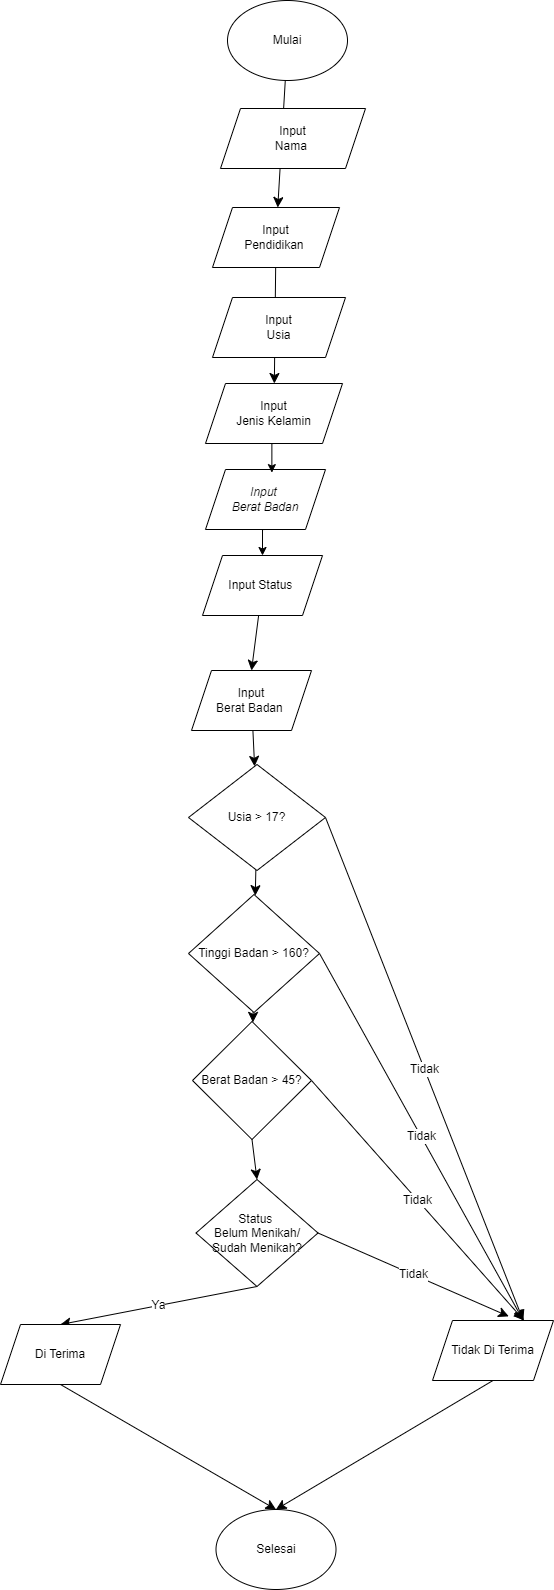

The diagram above was exported from draw.io. Its source (the exported page's mxGraphModel, read from the mxfile embedded in the PNG):
<mxGraphModel dx="1622" dy="1086" grid="0" gridSize="10" guides="1" tooltips="1" connect="1" arrows="1" fold="1" page="0" pageScale="1" pageWidth="850" pageHeight="1100" math="0" shadow="0">
  <root>
    <mxCell id="0" />
    <mxCell id="1" parent="0" />
    <mxCell id="WS-g5d9O8WqrK-FPPLPb-14" value="" style="edgeStyle=none;curved=1;rounded=0;orthogonalLoop=1;jettySize=auto;html=1;fontSize=12;startSize=8;endSize=8;" parent="1" source="WS-g5d9O8WqrK-FPPLPb-1" target="WS-g5d9O8WqrK-FPPLPb-3" edge="1">
      <mxGeometry relative="1" as="geometry" />
    </mxCell>
    <mxCell id="WS-g5d9O8WqrK-FPPLPb-1" value="Mulai" style="ellipse;whiteSpace=wrap;html=1;" parent="1" vertex="1">
      <mxGeometry x="-135" y="-52" width="120" height="80" as="geometry" />
    </mxCell>
    <mxCell id="WS-g5d9O8WqrK-FPPLPb-2" value="Input&lt;div&gt;Nama&amp;nbsp;&lt;/div&gt;" style="shape=parallelogram;perimeter=parallelogramPerimeter;whiteSpace=wrap;html=1;fixedSize=1;" parent="1" vertex="1">
      <mxGeometry x="-142" y="56" width="145" height="60" as="geometry" />
    </mxCell>
    <mxCell id="WS-g5d9O8WqrK-FPPLPb-16" value="" style="edgeStyle=none;curved=1;rounded=0;orthogonalLoop=1;jettySize=auto;html=1;fontSize=12;startSize=8;endSize=8;" parent="1" source="WS-g5d9O8WqrK-FPPLPb-3" target="WS-g5d9O8WqrK-FPPLPb-5" edge="1">
      <mxGeometry relative="1" as="geometry" />
    </mxCell>
    <mxCell id="WS-g5d9O8WqrK-FPPLPb-3" value="Input&lt;div&gt;Pendidikan&amp;nbsp;&lt;/div&gt;" style="shape=parallelogram;perimeter=parallelogramPerimeter;whiteSpace=wrap;html=1;fixedSize=1;" parent="1" vertex="1">
      <mxGeometry x="-150" y="155" width="127" height="60" as="geometry" />
    </mxCell>
    <mxCell id="WS-g5d9O8WqrK-FPPLPb-4" value="&lt;div&gt;Input&lt;/div&gt;&lt;div&gt;Usia&lt;/div&gt;" style="shape=parallelogram;perimeter=parallelogramPerimeter;whiteSpace=wrap;html=1;fixedSize=1;" parent="1" vertex="1">
      <mxGeometry x="-150" y="245" width="133" height="60" as="geometry" />
    </mxCell>
    <mxCell id="WS-g5d9O8WqrK-FPPLPb-5" value="Input&lt;div&gt;Jenis Kelamin&lt;/div&gt;" style="shape=parallelogram;perimeter=parallelogramPerimeter;whiteSpace=wrap;html=1;fixedSize=1;" parent="1" vertex="1">
      <mxGeometry x="-157" y="331" width="137" height="60" as="geometry" />
    </mxCell>
    <mxCell id="WS-g5d9O8WqrK-FPPLPb-21" value="" style="edgeStyle=none;curved=1;rounded=0;orthogonalLoop=1;jettySize=auto;html=1;fontSize=12;startSize=8;endSize=8;" parent="1" source="WS-g5d9O8WqrK-FPPLPb-6" target="WS-g5d9O8WqrK-FPPLPb-10" edge="1">
      <mxGeometry relative="1" as="geometry" />
    </mxCell>
    <mxCell id="WS-g5d9O8WqrK-FPPLPb-6" value="Input&lt;div&gt;Berat Badan&amp;nbsp;&lt;/div&gt;" style="shape=parallelogram;perimeter=parallelogramPerimeter;whiteSpace=wrap;html=1;fixedSize=1;" parent="1" vertex="1">
      <mxGeometry x="-171" y="618" width="120" height="60" as="geometry" />
    </mxCell>
    <mxCell id="v5I92D7w6D_hF7Nmre_9-2" style="edgeStyle=orthogonalEdgeStyle;rounded=0;orthogonalLoop=1;jettySize=auto;html=1;exitX=0.5;exitY=1;exitDx=0;exitDy=0;entryX=0.5;entryY=0;entryDx=0;entryDy=0;" edge="1" parent="1" source="WS-g5d9O8WqrK-FPPLPb-8" target="WS-g5d9O8WqrK-FPPLPb-9">
      <mxGeometry relative="1" as="geometry" />
    </mxCell>
    <mxCell id="WS-g5d9O8WqrK-FPPLPb-8" value="Input&amp;nbsp;&lt;div&gt;Berat Badan&lt;/div&gt;" style="shape=parallelogram;perimeter=parallelogramPerimeter;whiteSpace=wrap;html=1;fixedSize=1;fontStyle=2" parent="1" vertex="1">
      <mxGeometry x="-157" y="417" width="120" height="60" as="geometry" />
    </mxCell>
    <mxCell id="WS-g5d9O8WqrK-FPPLPb-20" value="" style="edgeStyle=none;curved=1;rounded=0;orthogonalLoop=1;jettySize=auto;html=1;fontSize=12;startSize=8;endSize=8;entryX=0.5;entryY=0;entryDx=0;entryDy=0;" parent="1" source="WS-g5d9O8WqrK-FPPLPb-9" edge="1" target="WS-g5d9O8WqrK-FPPLPb-6">
      <mxGeometry relative="1" as="geometry">
        <mxPoint x="-103" y="610" as="targetPoint" />
      </mxGeometry>
    </mxCell>
    <mxCell id="WS-g5d9O8WqrK-FPPLPb-9" value="Input Status&amp;nbsp;" style="shape=parallelogram;perimeter=parallelogramPerimeter;whiteSpace=wrap;html=1;fixedSize=1;" parent="1" vertex="1">
      <mxGeometry x="-160" y="503" width="120" height="60" as="geometry" />
    </mxCell>
    <mxCell id="WS-g5d9O8WqrK-FPPLPb-22" value="" style="edgeStyle=none;curved=1;rounded=0;orthogonalLoop=1;jettySize=auto;html=1;fontSize=12;startSize=8;endSize=8;" parent="1" source="WS-g5d9O8WqrK-FPPLPb-10" target="WS-g5d9O8WqrK-FPPLPb-12" edge="1">
      <mxGeometry relative="1" as="geometry" />
    </mxCell>
    <mxCell id="WS-g5d9O8WqrK-FPPLPb-34" value="Tidak" style="edgeStyle=none;curved=1;rounded=0;orthogonalLoop=1;jettySize=auto;html=1;exitX=1;exitY=0.5;exitDx=0;exitDy=0;entryX=0.75;entryY=0;entryDx=0;entryDy=0;fontSize=12;startSize=8;endSize=8;" parent="1" source="WS-g5d9O8WqrK-FPPLPb-10" target="WS-g5d9O8WqrK-FPPLPb-29" edge="1">
      <mxGeometry relative="1" as="geometry" />
    </mxCell>
    <mxCell id="WS-g5d9O8WqrK-FPPLPb-10" value="Usia &amp;gt; 17?" style="rhombus;whiteSpace=wrap;html=1;" parent="1" vertex="1">
      <mxGeometry x="-174" y="712" width="137" height="106" as="geometry" />
    </mxCell>
    <mxCell id="WS-g5d9O8WqrK-FPPLPb-38" style="edgeStyle=none;curved=1;rounded=0;orthogonalLoop=1;jettySize=auto;html=1;exitX=0.5;exitY=1;exitDx=0;exitDy=0;entryX=0.5;entryY=0;entryDx=0;entryDy=0;fontSize=12;startSize=8;endSize=8;" parent="1" source="WS-g5d9O8WqrK-FPPLPb-11" target="WS-g5d9O8WqrK-FPPLPb-13" edge="1">
      <mxGeometry relative="1" as="geometry" />
    </mxCell>
    <mxCell id="WS-g5d9O8WqrK-FPPLPb-40" value="Tidak" style="edgeStyle=none;curved=1;rounded=0;orthogonalLoop=1;jettySize=auto;html=1;exitX=1;exitY=0.5;exitDx=0;exitDy=0;fontSize=12;startSize=8;endSize=8;" parent="1" source="WS-g5d9O8WqrK-FPPLPb-11" edge="1">
      <mxGeometry relative="1" as="geometry">
        <mxPoint x="161.5898061899038" y="1267.974421574519" as="targetPoint" />
      </mxGeometry>
    </mxCell>
    <mxCell id="WS-g5d9O8WqrK-FPPLPb-11" value="Berat Badan &amp;gt; 45?" style="rhombus;whiteSpace=wrap;html=1;" parent="1" vertex="1">
      <mxGeometry x="-170" y="969" width="119" height="118" as="geometry" />
    </mxCell>
    <mxCell id="WS-g5d9O8WqrK-FPPLPb-23" value="" style="edgeStyle=none;curved=1;rounded=0;orthogonalLoop=1;jettySize=auto;html=1;fontSize=12;startSize=8;endSize=8;" parent="1" source="WS-g5d9O8WqrK-FPPLPb-12" target="WS-g5d9O8WqrK-FPPLPb-11" edge="1">
      <mxGeometry relative="1" as="geometry" />
    </mxCell>
    <mxCell id="WS-g5d9O8WqrK-FPPLPb-33" value="Tidak" style="edgeStyle=none;curved=1;rounded=0;orthogonalLoop=1;jettySize=auto;html=1;exitX=1;exitY=0.5;exitDx=0;exitDy=0;entryX=0.75;entryY=0;entryDx=0;entryDy=0;fontSize=12;startSize=8;endSize=8;" parent="1" source="WS-g5d9O8WqrK-FPPLPb-12" target="WS-g5d9O8WqrK-FPPLPb-29" edge="1">
      <mxGeometry relative="1" as="geometry" />
    </mxCell>
    <mxCell id="WS-g5d9O8WqrK-FPPLPb-12" value="Tinggi Badan &amp;gt; 160?" style="rhombus;whiteSpace=wrap;html=1;" parent="1" vertex="1">
      <mxGeometry x="-174" y="842" width="131" height="118" as="geometry" />
    </mxCell>
    <mxCell id="WS-g5d9O8WqrK-FPPLPb-39" value="Tidak" style="edgeStyle=none;curved=1;rounded=0;orthogonalLoop=1;jettySize=auto;html=1;exitX=1;exitY=0.5;exitDx=0;exitDy=0;fontSize=12;startSize=8;endSize=8;" parent="1" source="WS-g5d9O8WqrK-FPPLPb-13" edge="1">
      <mxGeometry relative="1" as="geometry">
        <mxPoint x="146.20519080528834" y="1263.8718731219951" as="targetPoint" />
      </mxGeometry>
    </mxCell>
    <mxCell id="WS-g5d9O8WqrK-FPPLPb-42" value="Ya" style="edgeStyle=none;curved=1;rounded=0;orthogonalLoop=1;jettySize=auto;html=1;exitX=0.5;exitY=1;exitDx=0;exitDy=0;entryX=0.5;entryY=0;entryDx=0;entryDy=0;fontSize=12;startSize=8;endSize=8;" parent="1" source="WS-g5d9O8WqrK-FPPLPb-13" target="WS-g5d9O8WqrK-FPPLPb-28" edge="1">
      <mxGeometry relative="1" as="geometry" />
    </mxCell>
    <mxCell id="WS-g5d9O8WqrK-FPPLPb-13" value="Status&amp;nbsp;&lt;div&gt;Belum Menikah/&lt;/div&gt;&lt;div&gt;Sudah Menikah?&lt;/div&gt;" style="rhombus;whiteSpace=wrap;html=1;" parent="1" vertex="1">
      <mxGeometry x="-166.5" y="1127" width="122" height="107" as="geometry" />
    </mxCell>
    <mxCell id="WS-g5d9O8WqrK-FPPLPb-25" value="Selesai" style="ellipse;whiteSpace=wrap;html=1;" parent="1" vertex="1">
      <mxGeometry x="-146.5" y="1457" width="120" height="80" as="geometry" />
    </mxCell>
    <mxCell id="WS-g5d9O8WqrK-FPPLPb-35" style="edgeStyle=none;curved=1;rounded=0;orthogonalLoop=1;jettySize=auto;html=1;exitX=0.5;exitY=1;exitDx=0;exitDy=0;entryX=0.5;entryY=0;entryDx=0;entryDy=0;fontSize=12;startSize=8;endSize=8;" parent="1" source="WS-g5d9O8WqrK-FPPLPb-28" target="WS-g5d9O8WqrK-FPPLPb-25" edge="1">
      <mxGeometry relative="1" as="geometry" />
    </mxCell>
    <mxCell id="WS-g5d9O8WqrK-FPPLPb-28" value="Di Terima" style="shape=parallelogram;perimeter=parallelogramPerimeter;whiteSpace=wrap;html=1;fixedSize=1;" parent="1" vertex="1">
      <mxGeometry x="-362" y="1272" width="120" height="60" as="geometry" />
    </mxCell>
    <mxCell id="WS-g5d9O8WqrK-FPPLPb-36" style="edgeStyle=none;curved=1;rounded=0;orthogonalLoop=1;jettySize=auto;html=1;exitX=0.5;exitY=1;exitDx=0;exitDy=0;entryX=0.5;entryY=0;entryDx=0;entryDy=0;fontSize=12;startSize=8;endSize=8;" parent="1" source="WS-g5d9O8WqrK-FPPLPb-29" target="WS-g5d9O8WqrK-FPPLPb-25" edge="1">
      <mxGeometry relative="1" as="geometry" />
    </mxCell>
    <mxCell id="WS-g5d9O8WqrK-FPPLPb-29" value="Tidak Di Terima" style="shape=parallelogram;perimeter=parallelogramPerimeter;whiteSpace=wrap;html=1;fixedSize=1;" parent="1" vertex="1">
      <mxGeometry x="70" y="1268" width="121" height="60" as="geometry" />
    </mxCell>
    <mxCell id="v5I92D7w6D_hF7Nmre_9-1" style="edgeStyle=orthogonalEdgeStyle;rounded=0;orthogonalLoop=1;jettySize=auto;html=1;exitX=0.5;exitY=1;exitDx=0;exitDy=0;entryX=0.553;entryY=0.052;entryDx=0;entryDy=0;entryPerimeter=0;" edge="1" parent="1" source="WS-g5d9O8WqrK-FPPLPb-5" target="WS-g5d9O8WqrK-FPPLPb-8">
      <mxGeometry relative="1" as="geometry" />
    </mxCell>
  </root>
</mxGraphModel>